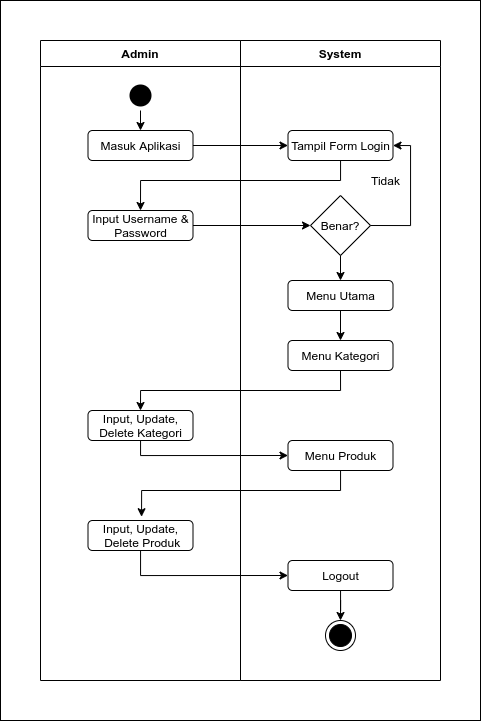

The diagram above was exported from draw.io. Its source (the exported page's mxGraphModel, read from the mxfile embedded in the PNG):
<mxGraphModel dx="1021" dy="596" grid="1" gridSize="10" guides="1" tooltips="1" connect="1" arrows="1" fold="1" page="1" pageScale="1" pageWidth="850" pageHeight="1100" math="0" shadow="0">
  <root>
    <mxCell id="DJ1LBhu3S5iPkrQOvvmQ-0" />
    <mxCell id="DJ1LBhu3S5iPkrQOvvmQ-1" parent="DJ1LBhu3S5iPkrQOvvmQ-0" />
    <mxCell id="DJ1LBhu3S5iPkrQOvvmQ-31" value="" style="rounded=0;whiteSpace=wrap;html=1;startSize=26;strokeColor=#000000;fillColor=none;" vertex="1" parent="DJ1LBhu3S5iPkrQOvvmQ-1">
      <mxGeometry x="40" y="40" width="480" height="720" as="geometry" />
    </mxCell>
    <mxCell id="DJ1LBhu3S5iPkrQOvvmQ-3" value="Admin" style="swimlane;startSize=26;fillColor=none;" vertex="1" parent="DJ1LBhu3S5iPkrQOvvmQ-1">
      <mxGeometry x="80" y="80" width="200" height="640" as="geometry" />
    </mxCell>
    <mxCell id="DJ1LBhu3S5iPkrQOvvmQ-9" style="edgeStyle=orthogonalEdgeStyle;rounded=0;orthogonalLoop=1;jettySize=auto;html=1;exitX=0.5;exitY=1;exitDx=0;exitDy=0;entryX=0.5;entryY=0;entryDx=0;entryDy=0;endArrow=classic;endFill=1;startSize=26;" edge="1" parent="DJ1LBhu3S5iPkrQOvvmQ-3" source="DJ1LBhu3S5iPkrQOvvmQ-5" target="DJ1LBhu3S5iPkrQOvvmQ-7">
      <mxGeometry relative="1" as="geometry" />
    </mxCell>
    <mxCell id="DJ1LBhu3S5iPkrQOvvmQ-5" value="" style="ellipse;html=1;shape=startState;fillColor=#000000;startSize=26;strokeColor=none;" vertex="1" parent="DJ1LBhu3S5iPkrQOvvmQ-3">
      <mxGeometry x="85" y="40" width="30" height="30" as="geometry" />
    </mxCell>
    <mxCell id="DJ1LBhu3S5iPkrQOvvmQ-7" value="Masuk Aplikasi" style="rounded=1;whiteSpace=wrap;html=1;startSize=26;fillColor=none;" vertex="1" parent="DJ1LBhu3S5iPkrQOvvmQ-3">
      <mxGeometry x="47.5" y="90" width="105" height="30" as="geometry" />
    </mxCell>
    <mxCell id="DJ1LBhu3S5iPkrQOvvmQ-11" value="Input Username &amp;amp; Password" style="rounded=1;whiteSpace=wrap;html=1;startSize=26;fillColor=none;" vertex="1" parent="DJ1LBhu3S5iPkrQOvvmQ-3">
      <mxGeometry x="47.5" y="170" width="105" height="30" as="geometry" />
    </mxCell>
    <mxCell id="DJ1LBhu3S5iPkrQOvvmQ-20" value="Input, Update,&lt;br&gt;Delete Kategori" style="rounded=1;whiteSpace=wrap;html=1;startSize=26;fillColor=none;" vertex="1" parent="DJ1LBhu3S5iPkrQOvvmQ-3">
      <mxGeometry x="47.5" y="370" width="105" height="30" as="geometry" />
    </mxCell>
    <mxCell id="DJ1LBhu3S5iPkrQOvvmQ-25" value="Input, Update,&lt;br&gt;&amp;nbsp;Delete Produk" style="rounded=1;whiteSpace=wrap;html=1;startSize=26;fillColor=none;" vertex="1" parent="DJ1LBhu3S5iPkrQOvvmQ-3">
      <mxGeometry x="47.5" y="480" width="105" height="30" as="geometry" />
    </mxCell>
    <mxCell id="DJ1LBhu3S5iPkrQOvvmQ-4" value="System" style="swimlane;startSize=26;fillColor=none;" vertex="1" parent="DJ1LBhu3S5iPkrQOvvmQ-1">
      <mxGeometry x="280" y="80" width="200" height="640" as="geometry" />
    </mxCell>
    <mxCell id="DJ1LBhu3S5iPkrQOvvmQ-8" value="Tampil Form Login" style="rounded=1;whiteSpace=wrap;html=1;startSize=26;fillColor=none;" vertex="1" parent="DJ1LBhu3S5iPkrQOvvmQ-4">
      <mxGeometry x="47.5" y="90" width="105" height="30" as="geometry" />
    </mxCell>
    <mxCell id="DJ1LBhu3S5iPkrQOvvmQ-15" style="edgeStyle=orthogonalEdgeStyle;rounded=0;orthogonalLoop=1;jettySize=auto;html=1;exitX=1;exitY=0.5;exitDx=0;exitDy=0;entryX=1;entryY=0.5;entryDx=0;entryDy=0;endArrow=classic;endFill=1;startSize=26;" edge="1" parent="DJ1LBhu3S5iPkrQOvvmQ-4" source="DJ1LBhu3S5iPkrQOvvmQ-13" target="DJ1LBhu3S5iPkrQOvvmQ-8">
      <mxGeometry relative="1" as="geometry">
        <Array as="points">
          <mxPoint x="170" y="185" />
          <mxPoint x="170" y="105" />
        </Array>
      </mxGeometry>
    </mxCell>
    <mxCell id="DJ1LBhu3S5iPkrQOvvmQ-18" style="edgeStyle=orthogonalEdgeStyle;rounded=0;orthogonalLoop=1;jettySize=auto;html=1;exitX=0.5;exitY=1;exitDx=0;exitDy=0;entryX=0.5;entryY=0;entryDx=0;entryDy=0;endArrow=classic;endFill=1;startSize=26;" edge="1" parent="DJ1LBhu3S5iPkrQOvvmQ-4" source="DJ1LBhu3S5iPkrQOvvmQ-13" target="DJ1LBhu3S5iPkrQOvvmQ-17">
      <mxGeometry relative="1" as="geometry" />
    </mxCell>
    <mxCell id="DJ1LBhu3S5iPkrQOvvmQ-13" value="Benar?" style="rhombus;whiteSpace=wrap;html=1;startSize=26;fillColor=none;" vertex="1" parent="DJ1LBhu3S5iPkrQOvvmQ-4">
      <mxGeometry x="70" y="155" width="60" height="60" as="geometry" />
    </mxCell>
    <mxCell id="DJ1LBhu3S5iPkrQOvvmQ-16" value="Tidak" style="text;html=1;align=center;verticalAlign=middle;resizable=0;points=[];autosize=1;strokeColor=none;" vertex="1" parent="DJ1LBhu3S5iPkrQOvvmQ-4">
      <mxGeometry x="125" y="130" width="40" height="20" as="geometry" />
    </mxCell>
    <mxCell id="DJ1LBhu3S5iPkrQOvvmQ-21" style="edgeStyle=orthogonalEdgeStyle;rounded=0;orthogonalLoop=1;jettySize=auto;html=1;exitX=0.5;exitY=1;exitDx=0;exitDy=0;entryX=0.5;entryY=0;entryDx=0;entryDy=0;endArrow=classic;endFill=1;startSize=26;" edge="1" parent="DJ1LBhu3S5iPkrQOvvmQ-4" source="DJ1LBhu3S5iPkrQOvvmQ-17" target="DJ1LBhu3S5iPkrQOvvmQ-19">
      <mxGeometry relative="1" as="geometry" />
    </mxCell>
    <mxCell id="DJ1LBhu3S5iPkrQOvvmQ-17" value="Menu Utama" style="rounded=1;whiteSpace=wrap;html=1;startSize=26;fillColor=none;" vertex="1" parent="DJ1LBhu3S5iPkrQOvvmQ-4">
      <mxGeometry x="47.5" y="240" width="105" height="30" as="geometry" />
    </mxCell>
    <mxCell id="DJ1LBhu3S5iPkrQOvvmQ-19" value="Menu Kategori" style="rounded=1;whiteSpace=wrap;html=1;startSize=26;fillColor=none;" vertex="1" parent="DJ1LBhu3S5iPkrQOvvmQ-4">
      <mxGeometry x="47.5" y="300" width="105" height="30" as="geometry" />
    </mxCell>
    <mxCell id="DJ1LBhu3S5iPkrQOvvmQ-23" value="Menu Produk" style="rounded=1;whiteSpace=wrap;html=1;startSize=26;fillColor=none;" vertex="1" parent="DJ1LBhu3S5iPkrQOvvmQ-4">
      <mxGeometry x="47.5" y="400" width="105" height="30" as="geometry" />
    </mxCell>
    <mxCell id="DJ1LBhu3S5iPkrQOvvmQ-30" style="edgeStyle=orthogonalEdgeStyle;rounded=0;orthogonalLoop=1;jettySize=auto;html=1;entryX=0.5;entryY=0;entryDx=0;entryDy=0;endArrow=classic;endFill=1;startSize=26;" edge="1" parent="DJ1LBhu3S5iPkrQOvvmQ-4" source="DJ1LBhu3S5iPkrQOvvmQ-27" target="DJ1LBhu3S5iPkrQOvvmQ-29">
      <mxGeometry relative="1" as="geometry" />
    </mxCell>
    <mxCell id="DJ1LBhu3S5iPkrQOvvmQ-27" value="Logout" style="rounded=1;whiteSpace=wrap;html=1;startSize=26;fillColor=none;" vertex="1" parent="DJ1LBhu3S5iPkrQOvvmQ-4">
      <mxGeometry x="47.5" y="520" width="105" height="30" as="geometry" />
    </mxCell>
    <mxCell id="DJ1LBhu3S5iPkrQOvvmQ-29" value="" style="ellipse;html=1;shape=endState;fillColor=#000000;startSize=26;" vertex="1" parent="DJ1LBhu3S5iPkrQOvvmQ-4">
      <mxGeometry x="85" y="580" width="30" height="30" as="geometry" />
    </mxCell>
    <mxCell id="DJ1LBhu3S5iPkrQOvvmQ-10" style="edgeStyle=orthogonalEdgeStyle;rounded=0;orthogonalLoop=1;jettySize=auto;html=1;entryX=0;entryY=0.5;entryDx=0;entryDy=0;endArrow=classic;endFill=1;startSize=26;" edge="1" parent="DJ1LBhu3S5iPkrQOvvmQ-1" source="DJ1LBhu3S5iPkrQOvvmQ-7" target="DJ1LBhu3S5iPkrQOvvmQ-8">
      <mxGeometry relative="1" as="geometry" />
    </mxCell>
    <mxCell id="DJ1LBhu3S5iPkrQOvvmQ-12" style="edgeStyle=orthogonalEdgeStyle;rounded=0;orthogonalLoop=1;jettySize=auto;html=1;entryX=0.5;entryY=0;entryDx=0;entryDy=0;endArrow=classic;endFill=1;startSize=26;" edge="1" parent="DJ1LBhu3S5iPkrQOvvmQ-1" source="DJ1LBhu3S5iPkrQOvvmQ-8" target="DJ1LBhu3S5iPkrQOvvmQ-11">
      <mxGeometry relative="1" as="geometry">
        <Array as="points">
          <mxPoint x="380" y="220" />
          <mxPoint x="180" y="220" />
        </Array>
      </mxGeometry>
    </mxCell>
    <mxCell id="DJ1LBhu3S5iPkrQOvvmQ-14" style="edgeStyle=orthogonalEdgeStyle;rounded=0;orthogonalLoop=1;jettySize=auto;html=1;entryX=0;entryY=0.5;entryDx=0;entryDy=0;endArrow=classic;endFill=1;startSize=26;" edge="1" parent="DJ1LBhu3S5iPkrQOvvmQ-1" source="DJ1LBhu3S5iPkrQOvvmQ-11" target="DJ1LBhu3S5iPkrQOvvmQ-13">
      <mxGeometry relative="1" as="geometry" />
    </mxCell>
    <mxCell id="DJ1LBhu3S5iPkrQOvvmQ-22" style="edgeStyle=orthogonalEdgeStyle;rounded=0;orthogonalLoop=1;jettySize=auto;html=1;exitX=0.5;exitY=1;exitDx=0;exitDy=0;entryX=0.5;entryY=0;entryDx=0;entryDy=0;endArrow=classic;endFill=1;startSize=26;" edge="1" parent="DJ1LBhu3S5iPkrQOvvmQ-1" source="DJ1LBhu3S5iPkrQOvvmQ-19" target="DJ1LBhu3S5iPkrQOvvmQ-20">
      <mxGeometry relative="1" as="geometry">
        <Array as="points">
          <mxPoint x="380" y="430" />
          <mxPoint x="180" y="430" />
        </Array>
      </mxGeometry>
    </mxCell>
    <mxCell id="DJ1LBhu3S5iPkrQOvvmQ-24" style="edgeStyle=orthogonalEdgeStyle;rounded=0;orthogonalLoop=1;jettySize=auto;html=1;entryX=0;entryY=0.5;entryDx=0;entryDy=0;endArrow=classic;endFill=1;startSize=26;" edge="1" parent="DJ1LBhu3S5iPkrQOvvmQ-1" source="DJ1LBhu3S5iPkrQOvvmQ-20" target="DJ1LBhu3S5iPkrQOvvmQ-23">
      <mxGeometry relative="1" as="geometry">
        <Array as="points">
          <mxPoint x="180" y="495" />
        </Array>
      </mxGeometry>
    </mxCell>
    <mxCell id="DJ1LBhu3S5iPkrQOvvmQ-26" style="edgeStyle=orthogonalEdgeStyle;rounded=0;orthogonalLoop=1;jettySize=auto;html=1;entryX=0.51;entryY=-0.126;entryDx=0;entryDy=0;entryPerimeter=0;endArrow=classic;endFill=1;startSize=26;" edge="1" parent="DJ1LBhu3S5iPkrQOvvmQ-1" source="DJ1LBhu3S5iPkrQOvvmQ-23" target="DJ1LBhu3S5iPkrQOvvmQ-25">
      <mxGeometry relative="1" as="geometry">
        <Array as="points">
          <mxPoint x="380" y="530" />
          <mxPoint x="181" y="530" />
        </Array>
      </mxGeometry>
    </mxCell>
    <mxCell id="DJ1LBhu3S5iPkrQOvvmQ-28" style="edgeStyle=orthogonalEdgeStyle;rounded=0;orthogonalLoop=1;jettySize=auto;html=1;entryX=0;entryY=0.5;entryDx=0;entryDy=0;endArrow=classic;endFill=1;startSize=26;" edge="1" parent="DJ1LBhu3S5iPkrQOvvmQ-1" source="DJ1LBhu3S5iPkrQOvvmQ-25" target="DJ1LBhu3S5iPkrQOvvmQ-27">
      <mxGeometry relative="1" as="geometry">
        <Array as="points">
          <mxPoint x="180" y="615" />
        </Array>
      </mxGeometry>
    </mxCell>
  </root>
</mxGraphModel>